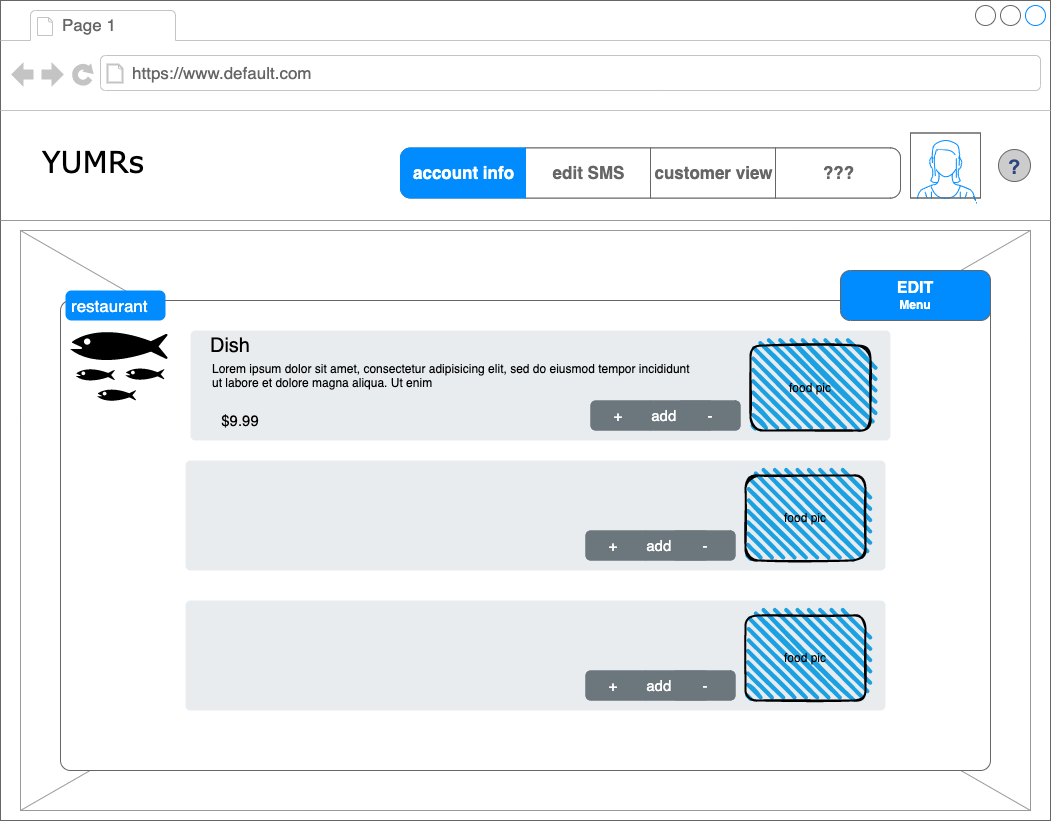

The diagram above was exported from draw.io. Its source (the exported page's mxGraphModel, read from the mxfile embedded in the PNG):
<mxGraphModel dx="2409" dy="1595" grid="1" gridSize="10" guides="1" tooltips="1" connect="1" arrows="1" fold="1" page="1" pageScale="1" pageWidth="1100" pageHeight="850" background="none" math="0" shadow="0">
  <root>
    <mxCell id="0" />
    <mxCell id="1" parent="0" />
    <mxCell id="7026571954dc6520-1" value="" style="strokeWidth=1;shadow=0;dashed=0;align=center;html=1;shape=mxgraph.mockup.containers.browserWindow;rSize=0;strokeColor=#666666;mainText=,;recursiveResize=0;rounded=0;labelBackgroundColor=none;fontFamily=Verdana;fontSize=12" parent="1" vertex="1">
      <mxGeometry x="-60" y="-40" width="1050" height="820" as="geometry" />
    </mxCell>
    <mxCell id="7026571954dc6520-22" value="" style="verticalLabelPosition=bottom;shadow=0;dashed=0;align=center;html=1;verticalAlign=top;strokeWidth=1;shape=mxgraph.mockup.graphics.simpleIcon;strokeColor=#999999;fillColor=#ffffff;rounded=0;labelBackgroundColor=none;fontFamily=Verdana;fontSize=12;fontColor=#000000;" parent="7026571954dc6520-1" vertex="1">
      <mxGeometry x="20" y="230" width="1010" height="580" as="geometry" />
    </mxCell>
    <mxCell id="7026571954dc6520-2" value="Page 1" style="strokeWidth=1;shadow=0;dashed=0;align=center;html=1;shape=mxgraph.mockup.containers.anchor;fontSize=17;fontColor=#666666;align=left;" parent="7026571954dc6520-1" vertex="1">
      <mxGeometry x="60" y="12" width="110" height="26" as="geometry" />
    </mxCell>
    <mxCell id="7026571954dc6520-3" value="https://www.default.com" style="strokeWidth=1;shadow=0;dashed=0;align=center;html=1;shape=mxgraph.mockup.containers.anchor;rSize=0;fontSize=17;fontColor=#666666;align=left;" parent="7026571954dc6520-1" vertex="1">
      <mxGeometry x="130" y="60" width="250" height="26" as="geometry" />
    </mxCell>
    <mxCell id="7026571954dc6520-4" value="YUMRs" style="text;html=1;points=[];align=left;verticalAlign=top;spacingTop=-4;fontSize=30;fontFamily=Verdana" parent="7026571954dc6520-1" vertex="1">
      <mxGeometry x="40" y="140" width="120" height="50" as="geometry" />
    </mxCell>
    <mxCell id="7026571954dc6520-15" value="" style="verticalLabelPosition=bottom;shadow=0;dashed=0;align=center;html=1;verticalAlign=top;strokeWidth=1;shape=mxgraph.mockup.markup.line;strokeColor=#999999;rounded=0;labelBackgroundColor=none;fillColor=#ffffff;fontFamily=Verdana;fontSize=12;fontColor=#000000;" parent="7026571954dc6520-1" vertex="1">
      <mxGeometry y="210" width="1050" height="20" as="geometry" />
    </mxCell>
    <mxCell id="lKbvZlW0d5WZILYgFXHk-2" value="" style="verticalLabelPosition=bottom;shadow=0;dashed=0;align=center;html=1;verticalAlign=top;strokeWidth=1;shape=mxgraph.mockup.containers.userFemale;strokeColor=#666666;strokeColor2=#008cff;" parent="7026571954dc6520-1" vertex="1">
      <mxGeometry x="910" y="132.5" width="70" height="65" as="geometry" />
    </mxCell>
    <mxCell id="lKbvZlW0d5WZILYgFXHk-26" value="" style="shape=mxgraph.mockup.containers.marginRect;rectMarginTop=10;strokeColor=#666666;strokeWidth=1;dashed=0;rounded=1;arcSize=5;recursiveResize=0;" parent="7026571954dc6520-1" vertex="1">
      <mxGeometry x="60" y="290" width="930" height="480" as="geometry" />
    </mxCell>
    <mxCell id="lKbvZlW0d5WZILYgFXHk-27" value="restaurant" style="shape=rect;strokeColor=none;fillColor=#008cff;strokeWidth=1;dashed=0;rounded=1;arcSize=20;fontColor=#ffffff;fontSize=17;spacing=2;spacingTop=-2;align=left;autosize=1;spacingLeft=4;resizeWidth=0;resizeHeight=0;perimeter=none;" parent="lKbvZlW0d5WZILYgFXHk-26" vertex="1">
      <mxGeometry x="5" width="100" height="30" as="geometry" />
    </mxCell>
    <mxCell id="6JBaFPZMc3V5xEf_UoLb-1" value="" style="shape=mxgraph.signs.animals.fish_hatchery;html=1;pointerEvents=1;fillColor=#000000;strokeColor=none;verticalLabelPosition=bottom;verticalAlign=top;align=center;sketch=0;" parent="lKbvZlW0d5WZILYgFXHk-26" vertex="1">
      <mxGeometry x="10" y="30" width="97" height="85" as="geometry" />
    </mxCell>
    <mxCell id="6JBaFPZMc3V5xEf_UoLb-2" value="" style="html=1;shadow=0;dashed=0;shape=mxgraph.bootstrap.rrect;rSize=5;strokeColor=none;html=1;whiteSpace=wrap;fillColor=#E9ECEF;fontColor=#474E4F;align=left;spacing=15;fontSize=14;verticalAlign=top;spacingTop=40;" parent="lKbvZlW0d5WZILYgFXHk-26" vertex="1">
      <mxGeometry x="130" y="40" width="700" height="110" as="geometry" />
    </mxCell>
    <mxCell id="6JBaFPZMc3V5xEf_UoLb-3" value="food pic" style="rounded=1;whiteSpace=wrap;html=1;strokeWidth=2;fillWeight=4;hachureGap=8;hachureAngle=45;fillColor=#1ba1e2;sketch=1;" parent="lKbvZlW0d5WZILYgFXHk-26" vertex="1">
      <mxGeometry x="690" y="55" width="120" height="85" as="geometry" />
    </mxCell>
    <mxCell id="6JBaFPZMc3V5xEf_UoLb-5" value="Lorem ipsum dolor sit amet, consectetur adipisicing elit, sed do eiusmod tempor incididunt ut labore et dolore magna aliqua. Ut enim&amp;nbsp;" style="text;spacingTop=-5;whiteSpace=wrap;html=1;align=left;fontSize=12;fontFamily=Helvetica;fillColor=none;strokeColor=none;" parent="lKbvZlW0d5WZILYgFXHk-26" vertex="1">
      <mxGeometry x="150" y="70" width="490" height="30" as="geometry" />
    </mxCell>
    <mxCell id="6JBaFPZMc3V5xEf_UoLb-6" value="&lt;font style=&quot;font-size: 15px&quot;&gt;$9.99&lt;/font&gt;" style="text;html=1;strokeColor=none;fillColor=none;align=center;verticalAlign=middle;whiteSpace=wrap;rounded=0;" parent="lKbvZlW0d5WZILYgFXHk-26" vertex="1">
      <mxGeometry x="150" y="115" width="60" height="30" as="geometry" />
    </mxCell>
    <mxCell id="6JBaFPZMc3V5xEf_UoLb-8" value="" style="html=1;shadow=0;dashed=0;shape=mxgraph.bootstrap.rrect;rSize=5;strokeColor=none;html=1;whiteSpace=wrap;fillColor=#6C767D;fontColor=#ffffff;sketch=0;fontSize=15;" parent="lKbvZlW0d5WZILYgFXHk-26" vertex="1">
      <mxGeometry x="530" y="110" width="150" height="30" as="geometry" />
    </mxCell>
    <mxCell id="6JBaFPZMc3V5xEf_UoLb-9" value="+&amp;nbsp;" style="strokeColor=inherit;fillColor=inherit;gradientColor=inherit;fontColor=inherit;html=1;shadow=0;dashed=0;shape=mxgraph.bootstrap.leftButton;rSize=5;perimeter=none;whiteSpace=wrap;resizeHeight=1;sketch=0;fontSize=15;" parent="6JBaFPZMc3V5xEf_UoLb-8" vertex="1">
      <mxGeometry width="60" height="30" relative="1" as="geometry" />
    </mxCell>
    <mxCell id="6JBaFPZMc3V5xEf_UoLb-10" value="add item" style="strokeColor=inherit;fillColor=inherit;gradientColor=inherit;fontColor=inherit;html=1;shadow=0;dashed=0;perimeter=none;whiteSpace=wrap;resizeHeight=1;sketch=0;fontSize=15;" parent="6JBaFPZMc3V5xEf_UoLb-8" vertex="1">
      <mxGeometry width="60" height="30" relative="1" as="geometry">
        <mxPoint x="60" as="offset" />
      </mxGeometry>
    </mxCell>
    <mxCell id="6JBaFPZMc3V5xEf_UoLb-11" value="-" style="strokeColor=inherit;fillColor=inherit;gradientColor=inherit;fontColor=inherit;html=1;shadow=0;dashed=0;shape=mxgraph.bootstrap.rightButton;rSize=5;perimeter=none;whiteSpace=wrap;resizeHeight=1;sketch=0;fontSize=15;" parent="6JBaFPZMc3V5xEf_UoLb-8" vertex="1">
      <mxGeometry x="1" width="60" height="30" relative="1" as="geometry">
        <mxPoint x="-60" as="offset" />
      </mxGeometry>
    </mxCell>
    <mxCell id="6JBaFPZMc3V5xEf_UoLb-12" value="Dish" style="text;html=1;strokeColor=none;fillColor=none;align=center;verticalAlign=middle;whiteSpace=wrap;rounded=0;fontSize=20;" parent="lKbvZlW0d5WZILYgFXHk-26" vertex="1">
      <mxGeometry x="110" y="30" width="120" height="50" as="geometry" />
    </mxCell>
    <mxCell id="6JBaFPZMc3V5xEf_UoLb-13" value="Dish" style="text;html=1;strokeColor=none;fillColor=none;align=center;verticalAlign=middle;whiteSpace=wrap;rounded=0;fontSize=20;" parent="lKbvZlW0d5WZILYgFXHk-26" vertex="1">
      <mxGeometry x="105" y="160" width="120" height="50" as="geometry" />
    </mxCell>
    <mxCell id="6JBaFPZMc3V5xEf_UoLb-14" value="&lt;font style=&quot;font-size: 15px&quot;&gt;$9.99&lt;/font&gt;" style="text;html=1;strokeColor=none;fillColor=none;align=center;verticalAlign=middle;whiteSpace=wrap;rounded=0;" parent="lKbvZlW0d5WZILYgFXHk-26" vertex="1">
      <mxGeometry x="145" y="245" width="60" height="30" as="geometry" />
    </mxCell>
    <mxCell id="6JBaFPZMc3V5xEf_UoLb-15" value="Lorem ipsum dolor sit amet, consectetur adipisicing elit, sed do eiusmod tempor incididunt ut labore et dolore magna aliqua. Ut enim&amp;nbsp;" style="text;spacingTop=-5;whiteSpace=wrap;html=1;align=left;fontSize=12;fontFamily=Helvetica;fillColor=none;strokeColor=none;" parent="lKbvZlW0d5WZILYgFXHk-26" vertex="1">
      <mxGeometry x="145" y="200" width="490" height="30" as="geometry" />
    </mxCell>
    <mxCell id="6JBaFPZMc3V5xEf_UoLb-16" value="" style="html=1;shadow=0;dashed=0;shape=mxgraph.bootstrap.rrect;rSize=5;strokeColor=none;html=1;whiteSpace=wrap;fillColor=#E9ECEF;fontColor=#474E4F;align=left;spacing=15;fontSize=14;verticalAlign=top;spacingTop=40;" parent="lKbvZlW0d5WZILYgFXHk-26" vertex="1">
      <mxGeometry x="125" y="170" width="700" height="110" as="geometry" />
    </mxCell>
    <mxCell id="6JBaFPZMc3V5xEf_UoLb-17" value="" style="html=1;shadow=0;dashed=0;shape=mxgraph.bootstrap.rrect;rSize=5;strokeColor=none;html=1;whiteSpace=wrap;fillColor=#6C767D;fontColor=#ffffff;sketch=0;fontSize=15;" parent="lKbvZlW0d5WZILYgFXHk-26" vertex="1">
      <mxGeometry x="525" y="240" width="150" height="30" as="geometry" />
    </mxCell>
    <mxCell id="6JBaFPZMc3V5xEf_UoLb-18" value="+&amp;nbsp;" style="strokeColor=inherit;fillColor=inherit;gradientColor=inherit;fontColor=inherit;html=1;shadow=0;dashed=0;shape=mxgraph.bootstrap.leftButton;rSize=5;perimeter=none;whiteSpace=wrap;resizeHeight=1;sketch=0;fontSize=15;" parent="6JBaFPZMc3V5xEf_UoLb-17" vertex="1">
      <mxGeometry width="60" height="30" relative="1" as="geometry" />
    </mxCell>
    <mxCell id="6JBaFPZMc3V5xEf_UoLb-19" value="add item" style="strokeColor=inherit;fillColor=inherit;gradientColor=inherit;fontColor=inherit;html=1;shadow=0;dashed=0;perimeter=none;whiteSpace=wrap;resizeHeight=1;sketch=0;fontSize=15;" parent="6JBaFPZMc3V5xEf_UoLb-17" vertex="1">
      <mxGeometry width="60" height="30" relative="1" as="geometry">
        <mxPoint x="60" as="offset" />
      </mxGeometry>
    </mxCell>
    <mxCell id="6JBaFPZMc3V5xEf_UoLb-20" value="-" style="strokeColor=inherit;fillColor=inherit;gradientColor=inherit;fontColor=inherit;html=1;shadow=0;dashed=0;shape=mxgraph.bootstrap.rightButton;rSize=5;perimeter=none;whiteSpace=wrap;resizeHeight=1;sketch=0;fontSize=15;" parent="6JBaFPZMc3V5xEf_UoLb-17" vertex="1">
      <mxGeometry x="1" width="60" height="30" relative="1" as="geometry">
        <mxPoint x="-60" as="offset" />
      </mxGeometry>
    </mxCell>
    <mxCell id="6JBaFPZMc3V5xEf_UoLb-21" value="food pic" style="rounded=1;whiteSpace=wrap;html=1;strokeWidth=2;fillWeight=4;hachureGap=8;hachureAngle=45;fillColor=#1ba1e2;sketch=1;" parent="lKbvZlW0d5WZILYgFXHk-26" vertex="1">
      <mxGeometry x="685" y="185" width="120" height="85" as="geometry" />
    </mxCell>
    <mxCell id="6JBaFPZMc3V5xEf_UoLb-22" value="Dish" style="text;html=1;strokeColor=none;fillColor=none;align=center;verticalAlign=middle;whiteSpace=wrap;rounded=0;fontSize=20;" parent="lKbvZlW0d5WZILYgFXHk-26" vertex="1">
      <mxGeometry x="105" y="300" width="120" height="50" as="geometry" />
    </mxCell>
    <mxCell id="6JBaFPZMc3V5xEf_UoLb-23" value="&lt;font style=&quot;font-size: 15px&quot;&gt;$9.99&lt;/font&gt;" style="text;html=1;strokeColor=none;fillColor=none;align=center;verticalAlign=middle;whiteSpace=wrap;rounded=0;" parent="lKbvZlW0d5WZILYgFXHk-26" vertex="1">
      <mxGeometry x="145" y="385" width="60" height="30" as="geometry" />
    </mxCell>
    <mxCell id="6JBaFPZMc3V5xEf_UoLb-24" value="Lorem ipsum dolor sit amet, consectetur adipisicing elit, sed do eiusmod tempor incididunt ut labore et dolore magna aliqua. Ut enim&amp;nbsp;" style="text;spacingTop=-5;whiteSpace=wrap;html=1;align=left;fontSize=12;fontFamily=Helvetica;fillColor=none;strokeColor=none;" parent="lKbvZlW0d5WZILYgFXHk-26" vertex="1">
      <mxGeometry x="145" y="340" width="490" height="30" as="geometry" />
    </mxCell>
    <mxCell id="6JBaFPZMc3V5xEf_UoLb-25" value="" style="html=1;shadow=0;dashed=0;shape=mxgraph.bootstrap.rrect;rSize=5;strokeColor=none;html=1;whiteSpace=wrap;fillColor=#E9ECEF;fontColor=#474E4F;align=left;spacing=15;fontSize=14;verticalAlign=top;spacingTop=40;" parent="lKbvZlW0d5WZILYgFXHk-26" vertex="1">
      <mxGeometry x="125" y="310" width="700" height="110" as="geometry" />
    </mxCell>
    <mxCell id="6JBaFPZMc3V5xEf_UoLb-26" value="" style="html=1;shadow=0;dashed=0;shape=mxgraph.bootstrap.rrect;rSize=5;strokeColor=none;html=1;whiteSpace=wrap;fillColor=#6C767D;fontColor=#ffffff;sketch=0;fontSize=15;" parent="lKbvZlW0d5WZILYgFXHk-26" vertex="1">
      <mxGeometry x="525" y="380" width="150" height="30" as="geometry" />
    </mxCell>
    <mxCell id="6JBaFPZMc3V5xEf_UoLb-27" value="+&amp;nbsp;" style="strokeColor=inherit;fillColor=inherit;gradientColor=inherit;fontColor=inherit;html=1;shadow=0;dashed=0;shape=mxgraph.bootstrap.leftButton;rSize=5;perimeter=none;whiteSpace=wrap;resizeHeight=1;sketch=0;fontSize=15;" parent="6JBaFPZMc3V5xEf_UoLb-26" vertex="1">
      <mxGeometry width="60" height="30" relative="1" as="geometry" />
    </mxCell>
    <mxCell id="6JBaFPZMc3V5xEf_UoLb-28" value="add item" style="strokeColor=inherit;fillColor=inherit;gradientColor=inherit;fontColor=inherit;html=1;shadow=0;dashed=0;perimeter=none;whiteSpace=wrap;resizeHeight=1;sketch=0;fontSize=15;" parent="6JBaFPZMc3V5xEf_UoLb-26" vertex="1">
      <mxGeometry width="60" height="30" relative="1" as="geometry">
        <mxPoint x="60" as="offset" />
      </mxGeometry>
    </mxCell>
    <mxCell id="6JBaFPZMc3V5xEf_UoLb-29" value="-" style="strokeColor=inherit;fillColor=inherit;gradientColor=inherit;fontColor=inherit;html=1;shadow=0;dashed=0;shape=mxgraph.bootstrap.rightButton;rSize=5;perimeter=none;whiteSpace=wrap;resizeHeight=1;sketch=0;fontSize=15;" parent="6JBaFPZMc3V5xEf_UoLb-26" vertex="1">
      <mxGeometry x="1" width="60" height="30" relative="1" as="geometry">
        <mxPoint x="-60" as="offset" />
      </mxGeometry>
    </mxCell>
    <mxCell id="6JBaFPZMc3V5xEf_UoLb-30" value="food pic" style="rounded=1;whiteSpace=wrap;html=1;strokeWidth=2;fillWeight=4;hachureGap=8;hachureAngle=45;fillColor=#1ba1e2;sketch=1;" parent="lKbvZlW0d5WZILYgFXHk-26" vertex="1">
      <mxGeometry x="685" y="325" width="120" height="85" as="geometry" />
    </mxCell>
    <mxCell id="j1ymnktHJ9b_JTa2J7bh-1" value="" style="strokeWidth=1;shadow=0;dashed=0;align=center;html=1;shape=mxgraph.mockup.buttons.multiButton;fillColor=#008cff;strokeColor=#666666;mainText=;subText=;" vertex="1" parent="lKbvZlW0d5WZILYgFXHk-26">
      <mxGeometry x="780" y="-20" width="150" height="50" as="geometry" />
    </mxCell>
    <mxCell id="j1ymnktHJ9b_JTa2J7bh-2" value="EDIT" style="strokeWidth=1;shadow=0;dashed=0;align=center;html=1;shape=mxgraph.mockup.anchor;fontSize=16;fontColor=#ffffff;fontStyle=1;whiteSpace=wrap;" vertex="1" parent="j1ymnktHJ9b_JTa2J7bh-1">
      <mxGeometry y="8" width="150" height="20" as="geometry" />
    </mxCell>
    <mxCell id="j1ymnktHJ9b_JTa2J7bh-3" value="Menu" style="strokeWidth=1;shadow=0;dashed=0;align=center;html=1;shape=mxgraph.mockup.anchor;fontSize=12;fontColor=#ffffff;fontStyle=1;whiteSpace=wrap;" vertex="1" parent="j1ymnktHJ9b_JTa2J7bh-1">
      <mxGeometry y="30" width="150" height="10" as="geometry" />
    </mxCell>
    <mxCell id="lKbvZlW0d5WZILYgFXHk-50" value="" style="verticalLabelPosition=bottom;shadow=0;dashed=0;align=center;html=1;verticalAlign=top;strokeWidth=1;shape=mxgraph.mockup.misc.help_icon;" parent="7026571954dc6520-1" vertex="1">
      <mxGeometry x="998" y="149" width="32" height="32" as="geometry" />
    </mxCell>
    <mxCell id="j1ymnktHJ9b_JTa2J7bh-4" value="" style="strokeWidth=1;shadow=0;dashed=0;align=center;html=1;shape=mxgraph.mockup.rrect;rSize=10;fillColor=#ffffff;strokeColor=#666666;" vertex="1" parent="7026571954dc6520-1">
      <mxGeometry x="400" y="147.5" width="500" height="50" as="geometry" />
    </mxCell>
    <mxCell id="j1ymnktHJ9b_JTa2J7bh-5" value="edit SMS" style="strokeColor=inherit;fillColor=inherit;gradientColor=inherit;strokeWidth=1;shadow=0;dashed=0;align=center;html=1;shape=mxgraph.mockup.rrect;rSize=0;fontSize=17;fontColor=#666666;fontStyle=1;resizeHeight=1;" vertex="1" parent="j1ymnktHJ9b_JTa2J7bh-4">
      <mxGeometry width="125" height="50" relative="1" as="geometry">
        <mxPoint x="125" as="offset" />
      </mxGeometry>
    </mxCell>
    <mxCell id="j1ymnktHJ9b_JTa2J7bh-6" value="customer view" style="strokeColor=inherit;fillColor=inherit;gradientColor=inherit;strokeWidth=1;shadow=0;dashed=0;align=center;html=1;shape=mxgraph.mockup.rrect;rSize=0;fontSize=17;fontColor=#666666;fontStyle=1;resizeHeight=1;" vertex="1" parent="j1ymnktHJ9b_JTa2J7bh-4">
      <mxGeometry width="125" height="50" relative="1" as="geometry">
        <mxPoint x="250" as="offset" />
      </mxGeometry>
    </mxCell>
    <mxCell id="j1ymnktHJ9b_JTa2J7bh-7" value="???" style="strokeColor=inherit;fillColor=inherit;gradientColor=inherit;strokeWidth=1;shadow=0;dashed=0;align=center;html=1;shape=mxgraph.mockup.rightButton;rSize=10;fontSize=17;fontColor=#666666;fontStyle=1;resizeHeight=1;" vertex="1" parent="j1ymnktHJ9b_JTa2J7bh-4">
      <mxGeometry x="1" width="125" height="50" relative="1" as="geometry">
        <mxPoint x="-125" as="offset" />
      </mxGeometry>
    </mxCell>
    <mxCell id="j1ymnktHJ9b_JTa2J7bh-8" value="account info" style="strokeWidth=1;shadow=0;dashed=0;align=center;html=1;shape=mxgraph.mockup.leftButton;rSize=10;fontSize=17;fontColor=#ffffff;fontStyle=1;fillColor=#008cff;strokeColor=#008cff;resizeHeight=1;" vertex="1" parent="j1ymnktHJ9b_JTa2J7bh-4">
      <mxGeometry width="125" height="50" relative="1" as="geometry" />
    </mxCell>
  </root>
</mxGraphModel>